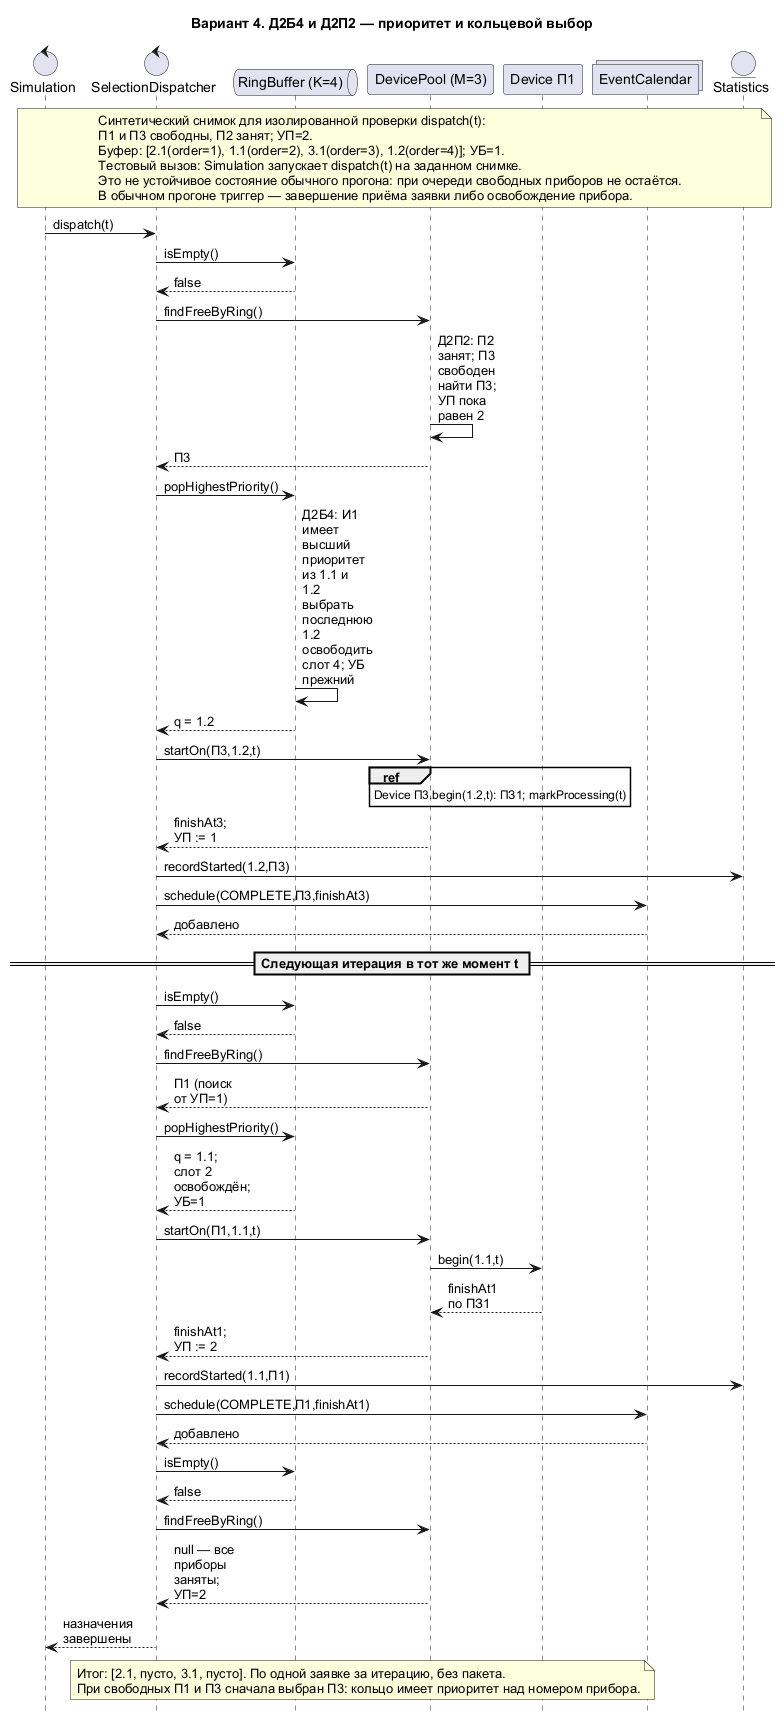

The diagram above was rendered by PlantUML. Its source (embedded in the PNG):
@startuml
title Вариант 4. Д2Б4 и Д2П2 — приоритет и кольцевой выбор
hide footbox
skinparam defaultFontName Arial
skinparam maxMessageSize 65
control "Simulation" as Sim
control "SelectionDispatcher" as Sel
queue "RingBuffer (K=4)" as Buf
participant "DevicePool (M=3)" as Pool
participant "Device П1" as Dev
collections "EventCalendar" as Cal
entity "Statistics" as Stat
note over Sim, Stat
Синтетический снимок для изолированной проверки dispatch(t):
П1 и П3 свободны, П2 занят; УП=2.
Буфер: [2.1(order=1), 1.1(order=2), 3.1(order=3), 1.2(order=4)]; УБ=1.
Тестовый вызов: Simulation запускает dispatch(t) на заданном снимке.
Это не устойчивое состояние обычного прогона: при очереди свободных приборов не остаётся.
В обычном прогоне триггер — завершение приёма заявки либо освобождение прибора.
end note
Sim -> Sel: dispatch(t)
Sel -> Buf: isEmpty()
Buf --> Sel: false
Sel -> Pool: findFreeByRing()
Pool -> Pool: Д2П2: П2 занят; П3 свободен\nнайти П3; УП пока равен 2
Pool --> Sel: П3
Sel -> Buf: popHighestPriority()
Buf -> Buf: Д2Б4: И1 имеет высший приоритет\nиз 1.1 и 1.2 выбрать последнюю 1.2\nосвободить слот 4; УБ прежний
Buf --> Sel: q = 1.2
Sel -> Pool: startOn(П3,1.2,t)
ref over Pool: Device П3.begin(1.2,t): ПЗ1; markProcessing(t)
Pool --> Sel: finishAt3; УП := 1
Sel -> Stat: recordStarted(1.2,П3)
Sel -> Cal: schedule(COMPLETE,П3,finishAt3)
Cal --> Sel: добавлено
== Следующая итерация в тот же момент t ==
Sel -> Buf: isEmpty()
Buf --> Sel: false
Sel -> Pool: findFreeByRing()
Pool --> Sel: П1 (поиск от УП=1)
Sel -> Buf: popHighestPriority()
Buf --> Sel: q = 1.1; слот 2 освобождён; УБ=1
Sel -> Pool: startOn(П1,1.1,t)
Pool -> Dev: begin(1.1,t)
Dev --> Pool: finishAt1 по ПЗ1
Pool --> Sel: finishAt1; УП := 2
Sel -> Stat: recordStarted(1.1,П1)
Sel -> Cal: schedule(COMPLETE,П1,finishAt1)
Cal --> Sel: добавлено
Sel -> Buf: isEmpty()
Buf --> Sel: false
Sel -> Pool: findFreeByRing()
Pool --> Sel: null — все приборы заняты; УП=2
Sel --> Sim: назначения завершены
note over Buf, Pool: Итог: [2.1, пусто, 3.1, пусто]. По одной заявке за итерацию, без пакета.\nПри свободных П1 и П3 сначала выбран П3: кольцо имеет приоритет над номером прибора.
@enduml